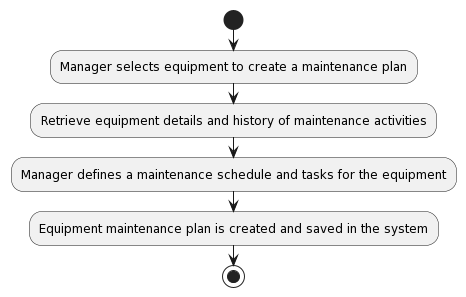

The diagram above was rendered by PlantUML. Its source (embedded in the PNG):
@startuml
!define CREATE_MAINTENANCE_PLAN <<(A,green) Create Equipment Maintenance Plan>>

start
:Manager selects equipment to create a maintenance plan;
:Retrieve equipment details and history of maintenance activities;
:Manager defines a maintenance schedule and tasks for the equipment;
:Equipment maintenance plan is created and saved in the system;
stop
@enduml